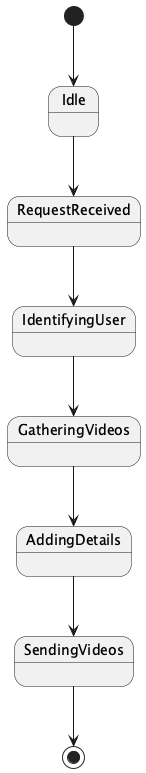

The diagram above was rendered by PlantUML. Its source (embedded in the PNG):
@startuml
[*] --> Idle
Idle --> RequestReceived
RequestReceived --> IdentifyingUser
IdentifyingUser --> GatheringVideos
GatheringVideos --> AddingDetails
AddingDetails --> SendingVideos
SendingVideos --> [*]
@enduml